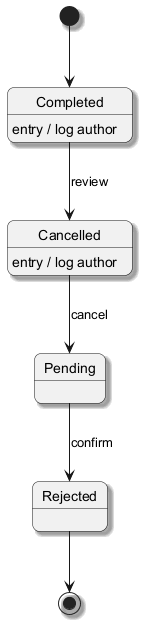

The diagram above was rendered by PlantUML. Its source (embedded in the PNG):
@startuml
skinparam backgroundColor #FFFFFF
skinparam roundCorner 15
skinparam shadowing true
[*] --> Completed
Completed --> Cancelled : review
Completed : entry / log author
Cancelled --> Pending : cancel
Cancelled : entry / log author
Pending --> Rejected : confirm
Rejected --> [*]
@enduml